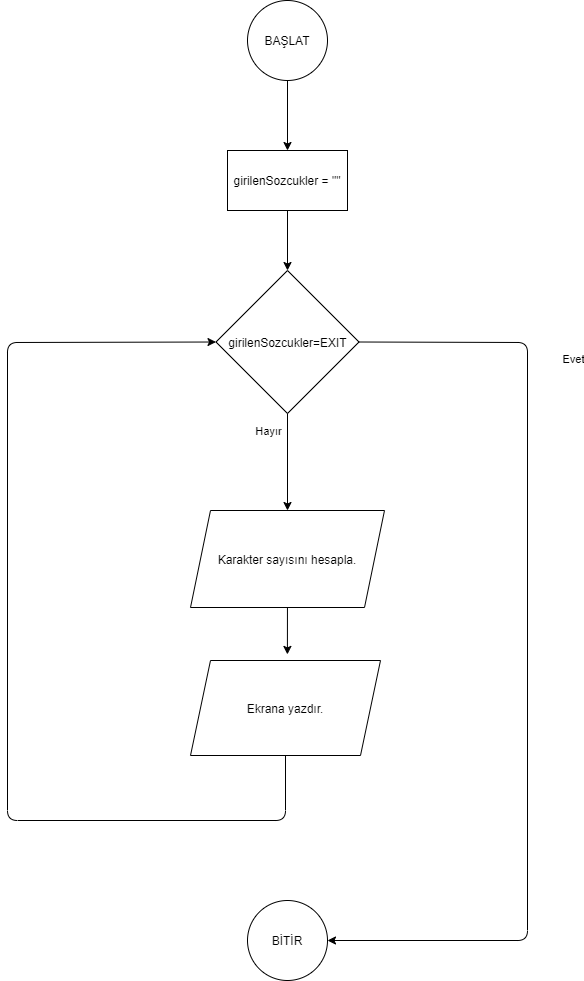

The diagram above was exported from draw.io. Its source (the exported page's mxGraphModel, read from the mxfile embedded in the PNG):
<mxGraphModel dx="868" dy="482" grid="1" gridSize="10" guides="1" tooltips="1" connect="1" arrows="1" fold="1" page="1" pageScale="1" pageWidth="827" pageHeight="1169" math="0" shadow="0">
  <root>
    <mxCell id="0" />
    <mxCell id="1" parent="0" />
    <mxCell id="_caiqnrWtEYz0-12oMjS-13" style="edgeStyle=orthogonalEdgeStyle;rounded=0;orthogonalLoop=1;jettySize=auto;html=1;entryX=0.5;entryY=0;entryDx=0;entryDy=0;" edge="1" parent="1" source="_caiqnrWtEYz0-12oMjS-1" target="_caiqnrWtEYz0-12oMjS-2">
      <mxGeometry relative="1" as="geometry" />
    </mxCell>
    <mxCell id="_caiqnrWtEYz0-12oMjS-1" value="BAŞLAT" style="ellipse;whiteSpace=wrap;html=1;aspect=fixed;" vertex="1" parent="1">
      <mxGeometry x="360" y="100" width="80" height="80" as="geometry" />
    </mxCell>
    <mxCell id="_caiqnrWtEYz0-12oMjS-2" value="girilenSozcukler = &quot;&quot;" style="rounded=0;whiteSpace=wrap;html=1;" vertex="1" parent="1">
      <mxGeometry x="340" y="250" width="120" height="60" as="geometry" />
    </mxCell>
    <mxCell id="_caiqnrWtEYz0-12oMjS-3" value="girilenSozcukler=EXIT" style="rhombus;whiteSpace=wrap;html=1;" vertex="1" parent="1">
      <mxGeometry x="328.5" y="370" width="143" height="143" as="geometry" />
    </mxCell>
    <mxCell id="_caiqnrWtEYz0-12oMjS-4" value="" style="endArrow=classic;html=1;exitX=1;exitY=0.5;exitDx=0;exitDy=0;entryX=1;entryY=0.5;entryDx=0;entryDy=0;" edge="1" parent="1" source="_caiqnrWtEYz0-12oMjS-3" target="_caiqnrWtEYz0-12oMjS-11">
      <mxGeometry width="50" height="50" relative="1" as="geometry">
        <mxPoint x="490" y="480" as="sourcePoint" />
        <mxPoint x="500" y="1010" as="targetPoint" />
        <Array as="points">
          <mxPoint x="640" y="442" />
          <mxPoint x="640" y="1040" />
        </Array>
      </mxGeometry>
    </mxCell>
    <mxCell id="_caiqnrWtEYz0-12oMjS-5" value="Evet" style="edgeLabel;html=1;align=center;verticalAlign=middle;resizable=0;points=[];" vertex="1" connectable="0" parent="_caiqnrWtEYz0-12oMjS-4">
      <mxGeometry x="-0.6005" y="2" relative="1" as="geometry">
        <mxPoint x="43" y="-8" as="offset" />
      </mxGeometry>
    </mxCell>
    <mxCell id="_caiqnrWtEYz0-12oMjS-6" value="Karakter sayısını hesapla." style="shape=parallelogram;perimeter=parallelogramPerimeter;whiteSpace=wrap;html=1;fixedSize=1;" vertex="1" parent="1">
      <mxGeometry x="303" y="610" width="194" height="97" as="geometry" />
    </mxCell>
    <mxCell id="_caiqnrWtEYz0-12oMjS-7" value="Ekrana yazdır." style="shape=parallelogram;perimeter=parallelogramPerimeter;whiteSpace=wrap;html=1;fixedSize=1;" vertex="1" parent="1">
      <mxGeometry x="303" y="760" width="190" height="95" as="geometry" />
    </mxCell>
    <mxCell id="_caiqnrWtEYz0-12oMjS-8" value="" style="endArrow=classic;html=1;entryX=0.5;entryY=0;entryDx=0;entryDy=0;exitX=0.5;exitY=1;exitDx=0;exitDy=0;" edge="1" parent="1" source="_caiqnrWtEYz0-12oMjS-3" target="_caiqnrWtEYz0-12oMjS-6">
      <mxGeometry width="50" height="50" relative="1" as="geometry">
        <mxPoint x="380" y="530" as="sourcePoint" />
        <mxPoint x="464" y="523" as="targetPoint" />
      </mxGeometry>
    </mxCell>
    <mxCell id="_caiqnrWtEYz0-12oMjS-14" value="Hayır" style="edgeLabel;html=1;align=center;verticalAlign=middle;resizable=0;points=[];" vertex="1" connectable="0" parent="_caiqnrWtEYz0-12oMjS-8">
      <mxGeometry x="-0.2577" y="1" relative="1" as="geometry">
        <mxPoint x="-21" y="-19" as="offset" />
      </mxGeometry>
    </mxCell>
    <mxCell id="_caiqnrWtEYz0-12oMjS-9" value="" style="endArrow=classic;html=1;entryX=0.51;entryY=-0.064;entryDx=0;entryDy=0;entryPerimeter=0;" edge="1" parent="1" source="_caiqnrWtEYz0-12oMjS-6" target="_caiqnrWtEYz0-12oMjS-7">
      <mxGeometry width="50" height="50" relative="1" as="geometry">
        <mxPoint x="430" y="750" as="sourcePoint" />
        <mxPoint x="480" y="700" as="targetPoint" />
      </mxGeometry>
    </mxCell>
    <mxCell id="_caiqnrWtEYz0-12oMjS-10" value="" style="endArrow=classic;html=1;exitX=0.5;exitY=1;exitDx=0;exitDy=0;entryX=0;entryY=0.5;entryDx=0;entryDy=0;" edge="1" parent="1" source="_caiqnrWtEYz0-12oMjS-7" target="_caiqnrWtEYz0-12oMjS-3">
      <mxGeometry width="50" height="50" relative="1" as="geometry">
        <mxPoint x="400" y="870" as="sourcePoint" />
        <mxPoint x="140" y="400" as="targetPoint" />
        <Array as="points">
          <mxPoint x="398" y="920" />
          <mxPoint x="120" y="920" />
          <mxPoint x="120" y="442" />
        </Array>
      </mxGeometry>
    </mxCell>
    <mxCell id="_caiqnrWtEYz0-12oMjS-11" value="BİTİR" style="ellipse;whiteSpace=wrap;html=1;aspect=fixed;" vertex="1" parent="1">
      <mxGeometry x="360" y="1000" width="80" height="80" as="geometry" />
    </mxCell>
    <mxCell id="_caiqnrWtEYz0-12oMjS-12" value="" style="endArrow=classic;html=1;exitX=0.5;exitY=1;exitDx=0;exitDy=0;entryX=0.5;entryY=0;entryDx=0;entryDy=0;" edge="1" parent="1" source="_caiqnrWtEYz0-12oMjS-2" target="_caiqnrWtEYz0-12oMjS-3">
      <mxGeometry width="50" height="50" relative="1" as="geometry">
        <mxPoint x="443" y="360" as="sourcePoint" />
        <mxPoint x="493" y="310" as="targetPoint" />
      </mxGeometry>
    </mxCell>
  </root>
</mxGraphModel>